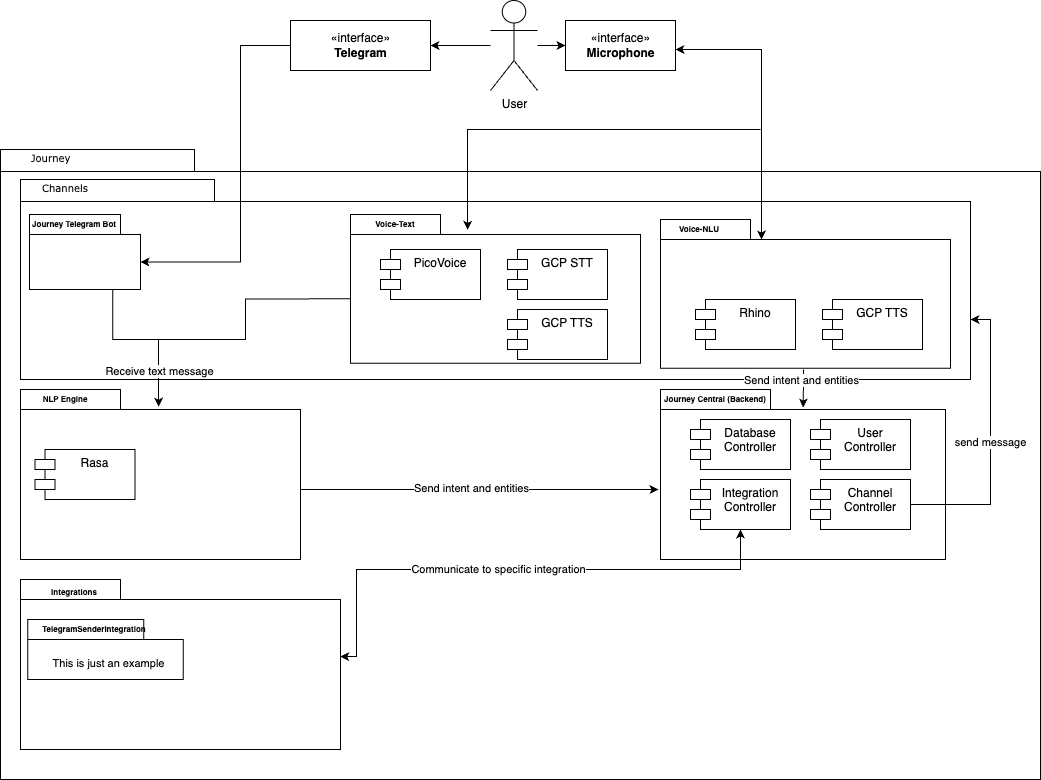

The diagram above was exported from draw.io. Its source (the exported page's mxGraphModel, read from the mxfile embedded in the PNG):
<mxGraphModel dx="976" dy="545" grid="1" gridSize="10" guides="1" tooltips="1" connect="1" arrows="1" fold="1" page="1" pageScale="1" pageWidth="827" pageHeight="1169" background="none" math="0" shadow="0">
  <root>
    <mxCell id="0" />
    <mxCell id="1" parent="0" />
    <mxCell id="pQ9YeQIEdqylo_qqS4HG-3" value="" style="shape=folder;fontStyle=1;spacingTop=10;tabWidth=194;tabHeight=22;tabPosition=left;html=1;rounded=0;shadow=0;comic=0;labelBackgroundColor=none;strokeWidth=1;fillColor=none;fontFamily=Verdana;fontSize=10;align=center;" parent="1" vertex="1">
      <mxGeometry x="340" y="200" width="950" height="200" as="geometry" />
    </mxCell>
    <mxCell id="pQ9YeQIEdqylo_qqS4HG-24" value="" style="shape=folder;fontStyle=1;spacingTop=10;tabWidth=90;tabHeight=20;tabPosition=left;html=1;fontSize=8;" parent="1" vertex="1">
      <mxGeometry x="980" y="240" width="290" height="148.72" as="geometry" />
    </mxCell>
    <mxCell id="6e0c8c40b5770093-72" value="" style="shape=folder;fontStyle=1;spacingTop=10;tabWidth=194;tabHeight=22;tabPosition=left;html=1;rounded=0;shadow=0;comic=0;labelBackgroundColor=none;strokeWidth=1;fillColor=none;fontFamily=Verdana;fontSize=10;align=center;" parent="1" vertex="1">
      <mxGeometry x="320" y="170" width="1040" height="630" as="geometry" />
    </mxCell>
    <mxCell id="6e0c8c40b5770093-73" value="Journey" style="text;html=1;align=left;verticalAlign=top;spacingTop=-4;fontSize=10;fontFamily=Verdana" parent="1" vertex="1">
      <mxGeometry x="349" y="170" width="130" height="20" as="geometry" />
    </mxCell>
    <mxCell id="JA8R-4U_Gd6iWjnFNRrc-30" value="" style="edgeStyle=orthogonalEdgeStyle;rounded=0;orthogonalLoop=1;jettySize=auto;html=1;fontSize=8;" parent="1" source="JA8R-4U_Gd6iWjnFNRrc-8" target="JA8R-4U_Gd6iWjnFNRrc-11" edge="1">
      <mxGeometry relative="1" as="geometry" />
    </mxCell>
    <mxCell id="JA8R-4U_Gd6iWjnFNRrc-39" value="" style="edgeStyle=orthogonalEdgeStyle;rounded=0;orthogonalLoop=1;jettySize=auto;html=1;fontSize=8;" parent="1" source="JA8R-4U_Gd6iWjnFNRrc-8" target="JA8R-4U_Gd6iWjnFNRrc-31" edge="1">
      <mxGeometry relative="1" as="geometry" />
    </mxCell>
    <mxCell id="JA8R-4U_Gd6iWjnFNRrc-8" value="User" style="shape=umlActor;verticalLabelPosition=bottom;verticalAlign=top;html=1;" parent="1" vertex="1">
      <mxGeometry x="810" y="21" width="47" height="90" as="geometry" />
    </mxCell>
    <mxCell id="JA8R-4U_Gd6iWjnFNRrc-15" value="" style="edgeStyle=orthogonalEdgeStyle;rounded=0;orthogonalLoop=1;jettySize=auto;html=1;entryX=0;entryY=0;entryDx=111;entryDy=47.5;entryPerimeter=0;" parent="1" source="JA8R-4U_Gd6iWjnFNRrc-11" target="JA8R-4U_Gd6iWjnFNRrc-22" edge="1">
      <mxGeometry relative="1" as="geometry">
        <mxPoint x="569" y="149" as="targetPoint" />
        <Array as="points">
          <mxPoint x="560" y="66" />
          <mxPoint x="560" y="282" />
        </Array>
      </mxGeometry>
    </mxCell>
    <mxCell id="JA8R-4U_Gd6iWjnFNRrc-11" value="«interface»&lt;br&gt;&lt;b&gt;Telegram&lt;br&gt;&lt;/b&gt;" style="html=1;" parent="1" vertex="1">
      <mxGeometry x="610" y="41" width="140" height="50" as="geometry" />
    </mxCell>
    <mxCell id="JA8R-4U_Gd6iWjnFNRrc-22" value="" style="shape=folder;fontStyle=1;spacingTop=10;tabWidth=91;tabHeight=20;tabPosition=left;html=1;" parent="1" vertex="1">
      <mxGeometry x="349" y="235" width="111" height="75" as="geometry" />
    </mxCell>
    <mxCell id="JA8R-4U_Gd6iWjnFNRrc-24" value="Journey Telegram Bot" style="text;align=center;fontStyle=1;verticalAlign=middle;spacingLeft=3;spacingRight=3;strokeColor=none;rotatable=0;points=[[0,0.5],[1,0.5]];portConstraint=eastwest;fontSize=8;" parent="1" vertex="1">
      <mxGeometry x="369" y="240" width="50" height="10" as="geometry" />
    </mxCell>
    <mxCell id="JA8R-4U_Gd6iWjnFNRrc-31" value="«interface»&lt;br&gt;&lt;b&gt;Microphone&lt;/b&gt;" style="html=1;" parent="1" vertex="1">
      <mxGeometry x="885" y="41" width="110" height="50" as="geometry" />
    </mxCell>
    <mxCell id="JA8R-4U_Gd6iWjnFNRrc-32" value="" style="shape=folder;fontStyle=1;spacingTop=10;tabWidth=90;tabHeight=20;tabPosition=left;html=1;fontSize=8;" parent="1" vertex="1">
      <mxGeometry x="670" y="235" width="290" height="148.72" as="geometry" />
    </mxCell>
    <mxCell id="pQ9YeQIEdqylo_qqS4HG-4" value="Channels" style="text;html=1;align=left;verticalAlign=top;spacingTop=-4;fontSize=10;fontFamily=Verdana" parent="1" vertex="1">
      <mxGeometry x="360" y="200" width="130" height="20" as="geometry" />
    </mxCell>
    <mxCell id="pQ9YeQIEdqylo_qqS4HG-8" value="Voice-Text" style="text;align=center;fontStyle=1;verticalAlign=middle;spacingLeft=3;spacingRight=3;strokeColor=none;rotatable=0;points=[[0,0.5],[1,0.5]];portConstraint=eastwest;fontSize=8;" parent="1" vertex="1">
      <mxGeometry x="690" y="240" width="50" height="10" as="geometry" />
    </mxCell>
    <mxCell id="pQ9YeQIEdqylo_qqS4HG-10" value="PicoVoice" style="shape=module;align=left;spacingLeft=20;align=center;verticalAlign=top;" parent="1" vertex="1">
      <mxGeometry x="700" y="270" width="100" height="50" as="geometry" />
    </mxCell>
    <mxCell id="pQ9YeQIEdqylo_qqS4HG-11" value="GCP STT" style="shape=module;align=left;spacingLeft=20;align=center;verticalAlign=top;" parent="1" vertex="1">
      <mxGeometry x="827" y="270" width="100" height="50" as="geometry" />
    </mxCell>
    <mxCell id="pQ9YeQIEdqylo_qqS4HG-12" value="GCP TTS" style="shape=module;align=left;spacingLeft=20;align=center;verticalAlign=top;" parent="1" vertex="1">
      <mxGeometry x="827" y="330" width="100" height="50" as="geometry" />
    </mxCell>
    <mxCell id="pQ9YeQIEdqylo_qqS4HG-16" value="" style="edgeStyle=orthogonalEdgeStyle;rounded=0;orthogonalLoop=1;jettySize=auto;html=1;fontSize=8;entryX=0.421;entryY=0.137;entryDx=0;entryDy=0;entryPerimeter=0;" parent="1" edge="1">
      <mxGeometry relative="1" as="geometry">
        <mxPoint x="787.0899999999999" y="250.37464" as="targetPoint" />
        <mxPoint x="1080" y="150" as="sourcePoint" />
      </mxGeometry>
    </mxCell>
    <mxCell id="pQ9YeQIEdqylo_qqS4HG-18" value="" style="shape=folder;fontStyle=1;spacingTop=10;tabWidth=100;tabHeight=20;tabPosition=left;html=1;rounded=0;shadow=0;comic=0;labelBackgroundColor=none;strokeWidth=1;fillColor=none;fontFamily=Verdana;fontSize=10;align=center;" parent="1" vertex="1">
      <mxGeometry x="340" y="410" width="280" height="170" as="geometry" />
    </mxCell>
    <mxCell id="pQ9YeQIEdqylo_qqS4HG-19" value="NLP Engine" style="text;align=center;fontStyle=1;verticalAlign=middle;spacingLeft=3;spacingRight=3;strokeColor=none;rotatable=0;points=[[0,0.5],[1,0.5]];portConstraint=eastwest;fontSize=8;" parent="1" vertex="1">
      <mxGeometry x="360" y="410" width="50" height="20" as="geometry" />
    </mxCell>
    <mxCell id="pQ9YeQIEdqylo_qqS4HG-20" value="Rasa" style="shape=module;align=left;spacingLeft=20;align=center;verticalAlign=top;" parent="1" vertex="1">
      <mxGeometry x="354.5" y="470" width="100" height="50" as="geometry" />
    </mxCell>
    <mxCell id="pQ9YeQIEdqylo_qqS4HG-21" value="" style="edgeStyle=orthogonalEdgeStyle;rounded=0;orthogonalLoop=1;jettySize=auto;html=1;entryX=0.493;entryY=0.101;entryDx=0;entryDy=0;entryPerimeter=0;exitX=0.75;exitY=1;exitDx=0;exitDy=0;exitPerimeter=0;" parent="1" source="JA8R-4U_Gd6iWjnFNRrc-22" target="pQ9YeQIEdqylo_qqS4HG-18" edge="1">
      <mxGeometry relative="1" as="geometry">
        <mxPoint x="440" y="443.25" as="targetPoint" />
        <mxPoint x="590" y="226.75" as="sourcePoint" />
        <Array as="points">
          <mxPoint x="432" y="360" />
          <mxPoint x="478" y="360" />
        </Array>
      </mxGeometry>
    </mxCell>
    <mxCell id="pQ9YeQIEdqylo_qqS4HG-50" value="Receive text message" style="edgeLabel;html=1;align=center;verticalAlign=middle;resizable=0;points=[];" parent="pQ9YeQIEdqylo_qqS4HG-21" vertex="1" connectable="0">
      <mxGeometry x="0.5627" relative="1" as="geometry">
        <mxPoint as="offset" />
      </mxGeometry>
    </mxCell>
    <mxCell id="pQ9YeQIEdqylo_qqS4HG-22" value="" style="shape=folder;fontStyle=1;spacingTop=10;tabWidth=110;tabHeight=20;tabPosition=left;html=1;rounded=0;shadow=0;comic=0;labelBackgroundColor=none;strokeWidth=1;fillColor=none;fontFamily=Verdana;fontSize=10;align=center;" parent="1" vertex="1">
      <mxGeometry x="980" y="410" width="285" height="170" as="geometry" />
    </mxCell>
    <mxCell id="pQ9YeQIEdqylo_qqS4HG-25" value="GCP TTS" style="shape=module;align=left;spacingLeft=20;align=center;verticalAlign=top;" parent="1" vertex="1">
      <mxGeometry x="1142" y="320" width="100" height="50" as="geometry" />
    </mxCell>
    <mxCell id="pQ9YeQIEdqylo_qqS4HG-26" value="Rhino" style="shape=module;align=left;spacingLeft=20;align=center;verticalAlign=top;" parent="1" vertex="1">
      <mxGeometry x="1015" y="320" width="100" height="50" as="geometry" />
    </mxCell>
    <mxCell id="pQ9YeQIEdqylo_qqS4HG-27" value="Voice-NLU" style="text;align=center;fontStyle=1;verticalAlign=middle;spacingLeft=3;spacingRight=3;strokeColor=none;rotatable=0;points=[[0,0.5],[1,0.5]];portConstraint=eastwest;fontSize=8;" parent="1" vertex="1">
      <mxGeometry x="994" y="245" width="50" height="10" as="geometry" />
    </mxCell>
    <mxCell id="JA8R-4U_Gd6iWjnFNRrc-38" value="" style="edgeStyle=orthogonalEdgeStyle;rounded=0;orthogonalLoop=1;jettySize=auto;html=1;fontSize=8;startArrow=classic;startFill=1;endArrow=classic;endFill=1;" parent="1" source="JA8R-4U_Gd6iWjnFNRrc-31" edge="1">
      <mxGeometry relative="1" as="geometry">
        <mxPoint x="1081" y="260" as="targetPoint" />
        <Array as="points">
          <mxPoint x="1081" y="70" />
        </Array>
      </mxGeometry>
    </mxCell>
    <mxCell id="pQ9YeQIEdqylo_qqS4HG-28" value="Journey Central (Backend)" style="text;align=center;fontStyle=1;verticalAlign=middle;spacingLeft=3;spacingRight=3;strokeColor=none;rotatable=0;points=[[0,0.5],[1,0.5]];portConstraint=eastwest;fontSize=8;" parent="1" vertex="1">
      <mxGeometry x="1010" y="410" width="50" height="20" as="geometry" />
    </mxCell>
    <mxCell id="pQ9YeQIEdqylo_qqS4HG-29" value="Database&#10;Controller" style="shape=module;align=left;spacingLeft=20;align=center;verticalAlign=top;" parent="1" vertex="1">
      <mxGeometry x="1010" y="440" width="100" height="50" as="geometry" />
    </mxCell>
    <mxCell id="pQ9YeQIEdqylo_qqS4HG-30" value="User &#10;Controller" style="shape=module;align=left;spacingLeft=20;align=center;verticalAlign=top;" parent="1" vertex="1">
      <mxGeometry x="1130" y="440" width="100" height="50" as="geometry" />
    </mxCell>
    <mxCell id="pQ9YeQIEdqylo_qqS4HG-31" value="Integration&#10;Controller" style="shape=module;align=left;spacingLeft=20;align=center;verticalAlign=top;" parent="1" vertex="1">
      <mxGeometry x="1010" y="500" width="100" height="50" as="geometry" />
    </mxCell>
    <mxCell id="pQ9YeQIEdqylo_qqS4HG-34" value="" style="edgeStyle=orthogonalEdgeStyle;rounded=0;orthogonalLoop=1;jettySize=auto;html=1;entryX=0;entryY=0;entryDx=280;entryDy=95;entryPerimeter=0;endArrow=none;endFill=0;startArrow=classic;startFill=1;" parent="1" target="pQ9YeQIEdqylo_qqS4HG-18" edge="1">
      <mxGeometry relative="1" as="geometry">
        <mxPoint x="620" y="505" as="targetPoint" />
        <mxPoint x="978" y="510" as="sourcePoint" />
        <Array as="points">
          <mxPoint x="978" y="510" />
          <mxPoint x="620" y="510" />
        </Array>
      </mxGeometry>
    </mxCell>
    <mxCell id="pQ9YeQIEdqylo_qqS4HG-51" value="Send intent and entities" style="edgeLabel;html=1;align=center;verticalAlign=middle;resizable=0;points=[];" parent="pQ9YeQIEdqylo_qqS4HG-34" vertex="1" connectable="0">
      <mxGeometry x="0.0382" y="-2" relative="1" as="geometry">
        <mxPoint as="offset" />
      </mxGeometry>
    </mxCell>
    <mxCell id="pQ9YeQIEdqylo_qqS4HG-35" value="" style="edgeStyle=orthogonalEdgeStyle;rounded=0;orthogonalLoop=1;jettySize=auto;html=1;exitX=0;exitY=0;exitDx=0;exitDy=84.36;exitPerimeter=0;endArrow=none;endFill=0;" parent="1" source="JA8R-4U_Gd6iWjnFNRrc-32" edge="1">
      <mxGeometry relative="1" as="geometry">
        <mxPoint x="460" y="360" as="targetPoint" />
        <mxPoint x="442.2500000000002" y="320" as="sourcePoint" />
      </mxGeometry>
    </mxCell>
    <mxCell id="pQ9YeQIEdqylo_qqS4HG-39" value="" style="edgeStyle=orthogonalEdgeStyle;rounded=0;orthogonalLoop=1;jettySize=auto;html=1;endArrow=none;endFill=0;startArrow=classic;startFill=1;exitX=0.501;exitY=0.106;exitDx=0;exitDy=0;exitPerimeter=0;" parent="1" source="pQ9YeQIEdqylo_qqS4HG-22" edge="1">
      <mxGeometry relative="1" as="geometry">
        <mxPoint x="1123" y="390" as="targetPoint" />
        <mxPoint x="815" y="510" as="sourcePoint" />
      </mxGeometry>
    </mxCell>
    <mxCell id="pQ9YeQIEdqylo_qqS4HG-53" value="Send intent and entities" style="edgeLabel;html=1;align=center;verticalAlign=middle;resizable=0;points=[];" parent="pQ9YeQIEdqylo_qqS4HG-39" vertex="1" connectable="0">
      <mxGeometry x="0.4889" y="2" relative="1" as="geometry">
        <mxPoint as="offset" />
      </mxGeometry>
    </mxCell>
    <mxCell id="pQ9YeQIEdqylo_qqS4HG-40" value="" style="shape=folder;fontStyle=1;spacingTop=10;tabWidth=100;tabHeight=20;tabPosition=left;html=1;rounded=0;shadow=0;comic=0;labelBackgroundColor=none;strokeWidth=1;fillColor=none;fontFamily=Verdana;fontSize=10;align=center;" parent="1" vertex="1">
      <mxGeometry x="340" y="600" width="320" height="170" as="geometry" />
    </mxCell>
    <mxCell id="pQ9YeQIEdqylo_qqS4HG-41" value="" style="shape=folder;fontStyle=1;spacingTop=10;tabWidth=116;tabHeight=20;tabPosition=left;html=1;" parent="1" vertex="1">
      <mxGeometry x="347.25" y="640" width="155.5" height="60" as="geometry" />
    </mxCell>
    <mxCell id="pQ9YeQIEdqylo_qqS4HG-42" value="TelegramSenderIntegration" style="text;align=center;fontStyle=1;verticalAlign=middle;spacingLeft=3;spacingRight=3;strokeColor=none;rotatable=0;points=[[0,0.5],[1,0.5]];portConstraint=eastwest;fontSize=8;" parent="1" vertex="1">
      <mxGeometry x="389" y="640" width="50" height="20" as="geometry" />
    </mxCell>
    <mxCell id="pQ9YeQIEdqylo_qqS4HG-43" value="Integrations" style="text;align=center;fontStyle=1;verticalAlign=middle;spacingLeft=3;spacingRight=3;strokeColor=none;rotatable=0;points=[[0,0.5],[1,0.5]];portConstraint=eastwest;fontSize=8;" parent="1" vertex="1">
      <mxGeometry x="369" y="602.5" width="50" height="20" as="geometry" />
    </mxCell>
    <mxCell id="pQ9YeQIEdqylo_qqS4HG-44" value="" style="edgeStyle=orthogonalEdgeStyle;rounded=0;orthogonalLoop=1;jettySize=auto;html=1;endArrow=classic;endFill=1;startArrow=classic;startFill=1;exitX=0.999;exitY=0.453;exitDx=0;exitDy=0;exitPerimeter=0;" parent="1" source="pQ9YeQIEdqylo_qqS4HG-40" target="pQ9YeQIEdqylo_qqS4HG-31" edge="1">
      <mxGeometry relative="1" as="geometry">
        <mxPoint x="630" y="515.0000000000001" as="targetPoint" />
        <mxPoint x="987.9999999999998" y="519.9999999999999" as="sourcePoint" />
        <Array as="points">
          <mxPoint x="676" y="677" />
          <mxPoint x="676" y="590" />
          <mxPoint x="1060" y="590" />
        </Array>
      </mxGeometry>
    </mxCell>
    <mxCell id="pQ9YeQIEdqylo_qqS4HG-52" value="Communicate to specific integration" style="edgeLabel;html=1;align=center;verticalAlign=middle;resizable=0;points=[];" parent="pQ9YeQIEdqylo_qqS4HG-44" vertex="1" connectable="0">
      <mxGeometry x="-0.0702" y="1" relative="1" as="geometry">
        <mxPoint as="offset" />
      </mxGeometry>
    </mxCell>
    <mxCell id="pQ9YeQIEdqylo_qqS4HG-48" value="Channel&#10;Controller" style="shape=module;align=left;spacingLeft=20;align=center;verticalAlign=top;" parent="1" vertex="1">
      <mxGeometry x="1130" y="500" width="100" height="50" as="geometry" />
    </mxCell>
    <mxCell id="pQ9YeQIEdqylo_qqS4HG-49" value="send message" style="edgeStyle=orthogonalEdgeStyle;rounded=0;orthogonalLoop=1;jettySize=auto;html=1;endArrow=none;endFill=0;startArrow=classic;startFill=1;entryX=1;entryY=0.5;entryDx=0;entryDy=0;" parent="1" target="pQ9YeQIEdqylo_qqS4HG-48" edge="1">
      <mxGeometry relative="1" as="geometry">
        <mxPoint x="1673.7299999999998" y="500" as="targetPoint" />
        <mxPoint x="1290" y="340" as="sourcePoint" />
        <Array as="points">
          <mxPoint x="1310" y="340" />
          <mxPoint x="1310" y="525" />
        </Array>
      </mxGeometry>
    </mxCell>
    <mxCell id="pQ9YeQIEdqylo_qqS4HG-55" value="This is just an example" style="edgeLabel;html=1;align=center;verticalAlign=middle;resizable=0;points=[];" parent="1" vertex="1" connectable="0">
      <mxGeometry x="425.00428236868544" y="670" as="geometry">
        <mxPoint x="2" y="13" as="offset" />
      </mxGeometry>
    </mxCell>
  </root>
</mxGraphModel>